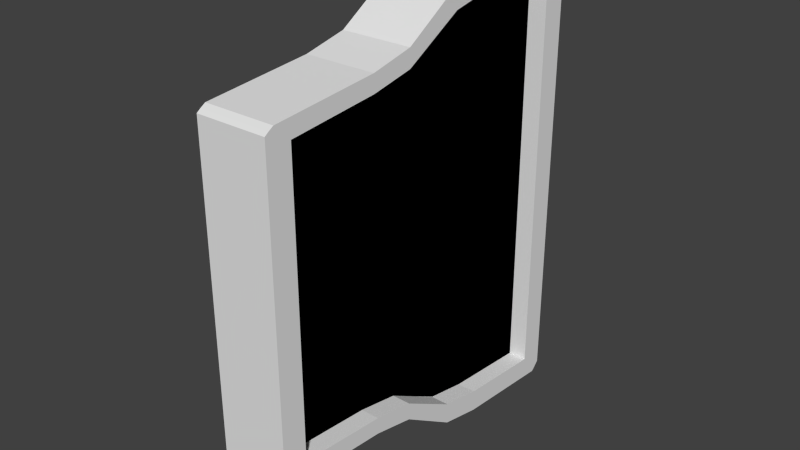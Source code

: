 # Source: door2.blend  (saved by Blender 2.64.0; exported with 4.5.12 LTS)
import bpy
from mathutils import Matrix  # noqa: F401  (used for matrix-valued properties, if any)

bpy.ops.wm.read_factory_settings(use_empty=True)
scene = bpy.context.scene
scene.name = 'Scene'

# ---- collections
col_collection_1 = bpy.data.collections.new('Collection 1'); scene.collection.children.link(col_collection_1)

# ---- materials (node trees are filled in below, after node groups)
mat_material = bpy.data.materials.new('Material')
mat_material.alpha_threshold = 0.0
mat_material.use_transparent_shadow = False
mat_material.roughness = 0.5
mat_material.line_color = (0.0, 0.0, 0.0, 1.0)

# ---- material node trees

# ---- world
world_world = bpy.data.worlds.new('World'); scene.world = world_world
world_world.color = (0.05088, 0.05088, 0.05088)
world_world.use_sun_shadow = False
world_world.sun_shadow_jitter_overblur = 0.0
world_world.cycles.sampling_method = 'MANUAL'
world_world.cycles.sample_map_resolution = 256

# ---- meshes
me_cube = bpy.data.meshes.new('Cube')
me_cube.from_pydata([(1.0, 0.9801, -0.9801), (1.0, -0.9801, -0.6648), (-1.0, -0.9801, -0.6648), (-1.0, 0.9801, -0.9801), (1.0, 0.9801, 0.9801), (1.0, -0.9801, 0.6648), (-1.0, -0.9801, 0.6648), (-1.0, 0.9801, 0.9801), (1.0, 1.0, -0.963), (1.0, 1.0, 0.963), (1.0, -1.0, -0.6532), (1.0, -1.0, 0.6532), (-1.0, -1.0, -0.6532), (-1.0, -1.0, 0.6532), (-1.0, 1.0, -0.963), (-1.0, 1.0, 0.963), (1.0, 0.9533, -1.0), (1.0, -0.9533, -0.6783), (-1.0, -0.9533, -0.6783), (-1.0, 0.9533, -1.0), (1.0, 0.9533, 1.0), (1.0, -0.9533, 0.6783), (-1.0, -0.9533, 0.6783), (-1.0, 0.9533, 1.0), (1.0, 0.8667, -0.9), (1.0, -0.8667, -0.6105), (1.0, 0.8667, 0.9), (1.0, -0.8667, 0.6105), (-1.0, -0.8667, -0.6105), (-1.0, 0.8667, -0.9), (-1.0, -0.8667, 0.6105), (-1.0, 0.8667, 0.9), (1.0, -0.1588, 0.7588), (1.0, -8.79e-07, 0.8392), (1.0, 0.1588, 0.9196), (-1.0, 0.1588, 0.9196), (-1.0, 5.909e-08, 0.8392), (-1.0, -0.1588, 0.7588), (1.0, -0.1588, 0.6829), (1.0, -7.031e-07, 0.7553), (1.0, 0.1588, 0.8276), (-1.0, 0.1588, 0.8276), (-1.0, 1.47e-07, 0.7553), (-1.0, -0.1588, 0.6829), (1.0, 0.3878, 0.9598), (1.0, 0.3878, 0.8638), (-1.0, 0.3878, 0.9598), (-1.0, 0.3878, 0.8638), (1.0, -0.3878, 0.6467), (1.0, -0.3878, 0.7185), (-1.0, -0.3878, 0.6467), (-1.0, -0.3878, 0.7185), (1.0, -0.156, -0.7588), (1.0, 7.927e-08, -0.8392), (1.0, 0.156, -0.9196), (-1.0, 0.156, -0.9196), (-1.0, 4.226e-07, -0.8392), (-1.0, -0.156, -0.7588), (1.0, -0.156, -0.6829), (1.0, -9.239e-08, -0.7553), (1.0, 0.156, -0.8276), (-1.0, 0.156, -0.8276), (-1.0, 3.582e-07, -0.7553), (-1.0, -0.156, -0.6829), (1.0, 0.3863, -0.9598), (1.0, 0.3863, -0.8638), (-1.0, 0.3863, -0.9598), (-1.0, 0.3863, -0.8638), (-1.0, -0.3863, -0.7185), (-1.0, -0.3863, -0.6467), (1.0, -0.3863, -0.7185), (1.0, -0.3863, -0.6467), (0.4667, -0.8667, 0.6105), (-0.4667, -0.8667, 0.6105), (0.4667, -0.8667, -0.6105), (-0.4667, -0.8667, -0.6105), (0.4667, 0.8667, -0.9), (-0.4667, 0.8667, -0.9), (0.4667, 0.8667, 0.9), (-0.4667, 0.8667, 0.9), (-0.4667, -0.1588, 0.6829), (0.4667, -0.1588, 0.6829), (-0.4667, -1.363e-07, 0.7553), (0.4667, -4.197e-07, 0.7553), (-0.4667, 0.1588, 0.8276), (0.4667, 0.1588, 0.8276), (-0.4667, 0.3878, 0.8638), (0.4667, 0.3878, 0.8638), (-0.4667, -0.3878, 0.6467), (0.4667, -0.3878, 0.6467), (0.4667, -0.156, -0.6829), (-0.4667, -0.156, -0.6829), (0.4667, 5.782e-08, -0.7553), (-0.4667, 2.08e-07, -0.7553), (0.4667, 0.156, -0.8276), (-0.4667, 0.156, -0.8276), (0.4667, 0.3863, -0.8638), (-0.4667, 0.3863, -0.8638), (0.4667, -0.3863, -0.6467), (-0.4667, -0.3863, -0.6467), (0.4667, -0.8667, -0.6105), (0.4667, -0.8667, 0.6105), (0.4667, 0.8667, 0.9), (0.4667, 0.8667, -0.9), (0.4667, -0.1588, -0.6829), (0.4667, -4.197e-07, -0.7553), (0.4667, 0.1588, -0.8276), (0.4667, 0.3878, -0.8638), (0.4667, -0.3878, -0.6467), (0.4667, -0.156, 0.6829), (0.4667, 5.782e-08, 0.7553), (0.4667, 0.156, 0.8276), (0.4667, 0.3863, 0.8638), (0.4667, -0.3863, 0.6467)], [], [(17, 1, 2, 18), (21, 22, 6, 5), (27, 21, 5, 11), (11, 5, 6, 13), (31, 23, 7, 15), (8, 0, 3, 14), (17, 25, 10, 1), (25, 27, 11, 10), (1, 10, 12, 2), (10, 11, 13, 12), (19, 29, 14, 3), (29, 31, 15, 14), (4, 9, 15, 7), (9, 8, 14, 15), (0, 16, 19, 3), (70, 17, 18, 68), (4, 7, 23, 20), (49, 51, 22, 21), (9, 4, 20, 26), (48, 49, 21, 27), (13, 6, 22, 30), (47, 46, 23, 31), (0, 8, 24, 16), (70, 71, 25, 17), (8, 9, 26, 24), (96, 65, 24, 76), (2, 12, 28, 18), (66, 67, 29, 19), (12, 13, 30, 28), (72, 27, 25, 74), (79, 31, 29, 77), (86, 47, 31, 79), (44, 46, 35, 34), (34, 35, 36, 33), (33, 36, 37, 32), (45, 44, 34, 40), (40, 34, 33, 39), (39, 33, 32, 38), (50, 51, 37, 43), (43, 37, 36, 42), (42, 36, 35, 41), (88, 50, 43, 80), (80, 43, 42, 82), (82, 42, 41, 84), (41, 35, 46, 47), (84, 41, 47, 86), (20, 23, 46, 44), (26, 20, 44, 45), (32, 37, 51, 49), (30, 22, 51, 50), (38, 32, 49, 48), (73, 30, 50, 88), (64, 54, 55, 66), (54, 53, 56, 55), (53, 52, 57, 56), (64, 65, 60, 54), (54, 60, 59, 53), (53, 59, 58, 52), (98, 71, 58, 90), (90, 58, 59, 92), (92, 59, 60, 94), (68, 69, 63, 57), (57, 63, 62, 56), (56, 62, 61, 55), (94, 60, 65, 96), (55, 61, 67, 66), (16, 64, 66, 19), (16, 24, 65, 64), (52, 70, 68, 57), (52, 58, 71, 70), (74, 25, 71, 98), (18, 28, 69, 68), (67, 97, 77, 29), (30, 73, 75, 28), (26, 78, 76, 24), (45, 87, 78, 26), (48, 89, 81, 38), (38, 81, 83, 39), (39, 83, 85, 40), (40, 85, 87, 45), (27, 72, 89, 48), (69, 99, 91, 63), (63, 91, 93, 62), (62, 93, 95, 61), (61, 95, 97, 67), (28, 75, 99, 69), (81, 83, 85, 87, 78, 76, 96, 94, 92, 90, 98, 74, 72, 89), (80, 82, 84, 86, 79, 77, 97, 95, 93, 91, 99, 75, 73, 88), (104, 105, 106, 107, 103, 102, 112, 111, 110, 109, 113, 101, 100, 108)])
_uv = me_cube.uv_layers.new(name='UVMap')
_uv.uv.foreach_set('vector', [0.0005969, 0.5205, 0.0006181, 0.5135, 0.5205, 0.5151, 0.5205, 0.522, -0.0009191, 0.4948, 0.519, 0.4964, 0.5189, 0.5033, -0.0009402, 0.5017, 0.1701, 0.7503, 0.1876, 0.7729, 0.1841, 0.7798, 0.1811, 0.785, -0.000956, 0.5068, -0.0009402, 0.5017, 0.5189, 0.5033, 0.5189, 0.5084, 0.2988, 0.3, 0.2728, 0.2775, 0.2779, 0.2705, 0.2823, 0.2653, -0.000956, 1.027, -0.0009401, 1.022, 0.5189, 1.024, 0.5189, 1.029, -0.165, 0.7718, -0.1473, 0.7493, -0.1585, 0.7839, -0.1615, 0.7788, -0.1473, 0.7493, 0.1701, 0.7503, 0.1811, 0.785, -0.1585, 0.7839, 0.0006181, 0.5135, 0.0006338, 0.5084, 0.5205, 0.51, 0.5205, 0.5151, 0.5189, -0.3531, 0.52, -0.01353, 8.592e-05, -0.01193, -0.0009559, -0.3515, 0.7927, 0.2759, 0.7667, 0.2985, 0.783, 0.2638, 0.7875, 0.269, 0.7667, 0.2985, 0.2988, 0.3, 0.2823, 0.2653, 0.783, 0.2638, 0.0006185, -0.0067, 0.0006346, -0.01193, 0.5205, -0.01034, 0.5205, -0.005105, 0.9919, 0.0009786, 0.9893, 1.067, 0.1048, 1.063, 0.1075, -0.002417, -0.0009401, 1.022, -0.0009186, 1.015, 0.519, 1.017, 0.5189, 1.024, 0.0001456, 0.6677, 0.0005969, 0.5205, 0.5205, 0.522, 0.52, 0.6693, 0.0006185, -0.0067, 0.5205, -0.005105, 0.5205, 0.001922, 0.0005972, 0.000328, -0.0004686, 0.3479, 0.5194, 0.3495, 0.519, 0.4964, -0.0009191, 0.4948, 0.2632, 0.2653, 0.2676, 0.2705, 0.2728, 0.2775, 0.2467, 0.3, 0.1799, 0.6258, 0.1985, 0.6259, 0.1876, 0.7729, 0.1701, 0.7503, 0.3645, 0.785, 0.3614, 0.7798, 0.3579, 0.7729, 0.3755, 0.7503, 0.3086, 0.4244, 0.2837, 0.4245, 0.2728, 0.2775, 0.2988, 0.3, -0.2419, 0.269, -0.2375, 0.2638, -0.2212, 0.2985, -0.2471, 0.2759, -0.175, 0.6244, -0.1563, 0.6244, -0.1473, 0.7493, -0.165, 0.7718, -0.2375, 0.2638, 0.2632, 0.2653, 0.2467, 0.3, -0.2212, 0.2985, 0.4765, 0.5471, 0.6229, 0.5467, 0.6233, 0.6775, 0.4769, 0.6779, 0.7071, 0.7788, 0.7041, 0.7839, 0.6929, 0.7493, 0.7106, 0.7718, 0.7827, 0.4233, 0.7577, 0.4234, 0.7667, 0.2985, 0.7927, 0.2759, 0.7041, 0.7839, 0.3645, 0.785, 0.3755, 0.7503, 0.6929, 0.7493, 0.7696, 0.5315, 0.6233, 0.531, 0.6243, 0.1959, 0.7706, 0.1964, 0.1327, 0.7854, 0.2713, 0.785, 0.2728, 1.253, 0.1341, 1.253, 0.513, 1.112, 0.6516, 1.112, 0.6512, 1.237, 0.5126, 1.236, 0.0001467, 0.1472, 0.52, 0.1488, 0.5198, 0.2081, -3.531e-05, 0.2065, -3.531e-05, 0.2065, 0.5198, 0.2081, 0.5197, 0.2491, -0.000161, 0.2475, -0.000161, 0.2475, 0.5197, 0.2491, 0.5196, 0.2901, -0.0002867, 0.2885, 0.2369, 0.4244, 0.2619, 0.4245, 0.2512, 0.484, 0.2273, 0.4839, 0.2273, 0.4839, 0.2512, 0.484, 0.2302, 0.5252, 0.2084, 0.5251, 0.2084, 0.5251, 0.2302, 0.5252, 0.2092, 0.5664, 0.1894, 0.5664, 0.3657, 0.6258, 0.347, 0.6259, 0.3364, 0.5664, 0.3561, 0.5664, 0.3561, 0.5664, 0.3364, 0.5664, 0.3153, 0.5252, 0.3371, 0.5251, 0.3371, 0.5251, 0.3153, 0.5252, 0.2943, 0.484, 0.3182, 0.4839, 0.5136, 0.9096, 0.6522, 0.91, 0.6521, 0.9696, 0.5134, 0.9692, 0.5134, 0.9692, 0.6521, 0.9696, 0.6519, 1.011, 0.5133, 1.011, 0.5133, 1.011, 0.6519, 1.011, 0.6518, 1.053, 0.5132, 1.052, 0.3182, 0.4839, 0.2943, 0.484, 0.2837, 0.4245, 0.3086, 0.4244, 0.5132, 1.052, 0.6518, 1.053, 0.6516, 1.112, 0.513, 1.112, 0.0005972, 0.000328, 0.5205, 0.001922, 0.52, 0.1488, 0.0001467, 0.1472, 0.2467, 0.3, 0.2728, 0.2775, 0.2619, 0.4245, 0.2369, 0.4244, -0.0002867, 0.2885, 0.5196, 0.2901, 0.5194, 0.3495, -0.0004686, 0.3479, 0.3755, 0.7503, 0.3579, 0.7729, 0.347, 0.6259, 0.3657, 0.6258, 0.1894, 0.5664, 0.2092, 0.5664, 0.1985, 0.6259, 0.1799, 0.6258, 0.514, 0.785, 0.6526, 0.7854, 0.6522, 0.91, 0.5136, 0.9096, -0.0004674, 0.8678, -0.0002843, 0.808, 0.5196, 0.8096, 0.5194, 0.8694, -0.0002843, 0.808, -0.0001609, 0.7677, 0.5197, 0.7693, 0.5196, 0.8096, -0.0001609, 0.7677, -3.74e-05, 0.7274, 0.5198, 0.729, 0.5197, 0.7693, -0.2371, 0.4233, -0.2122, 0.4234, -0.2029, 0.4833, -0.2268, 0.4832, -0.2268, 0.4832, -0.2029, 0.4833, -0.1843, 0.5239, -0.2061, 0.5238, -0.2061, 0.5238, -0.1843, 0.5239, -0.1656, 0.5645, -0.1853, 0.5645, 0.4758, 0.3272, 0.6222, 0.3267, 0.6224, 0.3906, 0.476, 0.391, 0.476, 0.391, 0.6224, 0.3906, 0.6225, 0.4367, 0.4761, 0.4372, 0.4761, 0.4372, 0.6225, 0.4367, 0.6227, 0.4828, 0.4763, 0.4833, 0.7206, 0.6244, 0.7019, 0.6244, 0.7111, 0.5645, 0.7308, 0.5645, 0.7308, 0.5645, 0.7111, 0.5645, 0.7298, 0.5239, 0.7516, 0.5238, 0.7516, 0.5238, 0.7298, 0.5239, 0.7485, 0.4833, 0.7724, 0.4832, 0.4763, 0.4833, 0.6227, 0.4828, 0.6229, 0.5467, 0.4765, 0.5471, 0.7724, 0.4832, 0.7485, 0.4833, 0.7577, 0.4234, 0.7827, 0.4233, -0.0009186, 1.015, -0.0004674, 0.8678, 0.5194, 0.8694, 0.519, 1.017, -0.2471, 0.2759, -0.2212, 0.2985, -0.2122, 0.4234, -0.2371, 0.4233, -3.74e-05, 0.7274, 0.0001456, 0.6677, 0.52, 0.6693, 0.5198, 0.729, -0.1853, 0.5645, -0.1656, 0.5645, -0.1563, 0.6244, -0.175, 0.6244, 0.4754, 0.1964, 0.6218, 0.1959, 0.6222, 0.3267, 0.4758, 0.3272, 0.7106, 0.7718, 0.6929, 0.7493, 0.7019, 0.6244, 0.7206, 0.6244, 0.1323, 0.9104, -0.006321, 0.91, -0.005938, 0.785, 0.1327, 0.7854, 1.071, 1.103, 0.9323, 1.103, 0.9332, 0.7852, 1.072, 0.7857, 0.1797, 0.1964, 0.326, 0.1959, 0.3276, 0.6899, 0.1812, 0.6904, 0.328, 0.5471, 0.4743, 0.5475, 0.4739, 0.678, 0.3276, 0.6775, 0.3286, 0.3264, 0.475, 0.3268, 0.4748, 0.3903, 0.3284, 0.3899, 0.3284, 0.3899, 0.4748, 0.3903, 0.4747, 0.4372, 0.3283, 0.4367, 0.3283, 0.4367, 0.4747, 0.4372, 0.4745, 0.4841, 0.3282, 0.4836, 0.3282, 0.4836, 0.4745, 0.4841, 0.4743, 0.5475, 0.328, 0.5471, 0.329, 0.1959, 0.4754, 0.1964, 0.475, 0.3268, 0.3286, 0.3264, 0.1317, 1.112, -0.00694, 1.112, -0.006756, 1.052, 0.1319, 1.052, 0.1319, 1.052, -0.006756, 1.052, -0.00663, 1.011, 0.132, 1.011, 0.132, 1.011, -0.00663, 1.011, -0.006505, 0.97, 0.1321, 0.9704, 0.1321, 0.9704, -0.006505, 0.97, -0.006321, 0.91, 0.1323, 0.9104, 0.1313, 1.237, -0.007323, 1.237, -0.00694, 1.112, 0.1317, 1.112, 0.8414, 0.5794, 0.8776, 0.5, 0.9138, 0.4206, 0.9319, 0.3061, 0.95, 0.06667, 0.05, 0.06667, 0.06809, 0.3068, 0.08619, 0.422, 0.1224, 0.5, 0.1586, 0.578, 0.1767, 0.6932, 0.1947, 0.9333, 0.8053, 0.9333, 0.8233, 0.6939, 0.8414, 0.5794, 0.8776, 0.5, 0.9138, 0.4206, 0.9319, 0.3061, 0.95, 0.06667, 0.05, 0.06667, 0.06809, 0.3068, 0.08619, 0.422, 0.1224, 0.5, 0.1586, 0.578, 0.1767, 0.6932, 0.1947, 0.9333, 0.8053, 0.9333, 0.8233, 0.6939, 0.8414, 0.5794, 0.8776, 0.5, 0.9138, 0.4206, 0.9319, 0.3061, 0.95, 0.06667, 0.05, 0.06667, 0.06809, 0.3068, 0.08619, 0.422, 0.1224, 0.5, 0.1586, 0.578, 0.1767, 0.6932, 0.1947, 0.9333, 0.8053, 0.9333, 0.8233, 0.6939])
me_cube.materials.append(mat_material)
me_cube.use_remesh_preserve_volume = False
me_cube.use_remesh_preserve_attributes = False
me_cube.use_mirror_vertex_groups = False
me_cube.update()

# ---- objects
ob_door = bpy.data.objects.new('door', me_cube)

# ---- transforms, parenting, visibility, modifiers, constraints
ob_door.location = (0.0, 0.0, 0.0)
ob_door.scale = (0.15, 0.8, 1.0)
ob_door.lock_rotations_4d = False
ob_door.empty_display_type = 'ARROWS'
ob_door.lineart.crease_threshold = 0.0

# ---- collection membership
col_collection_1.objects.link(ob_door)

# ---- scene / render settings (as saved in the file)
scene.frame_start = 1; scene.frame_end = 250; scene.frame_set(1)
scene.render.engine = 'BLENDER_EEVEE_NEXT'
scene.render.image_settings.color_mode = 'RGB'
scene.render.image_settings.compression = 90
scene.render.resolution_percentage = 50
scene.render.dither_intensity = 0.0
scene.render.bake_margin = 2
scene.render.bake_bias = 0.0
scene.cycles.use_denoising = False
scene.cycles.samples = 10
scene.cycles.sampling_pattern = 'TABULATED_SOBOL'
scene.cycles.light_sampling_threshold = 0.0
scene.cycles.use_adaptive_sampling = False
scene.cycles.use_light_tree = False
scene.cycles.blur_glossy = 0.0
scene.cycles.volume_bounces = 1
scene.cycles.pixel_filter_type = 'GAUSSIAN'
scene.cycles.sample_clamp_indirect = 0.0
scene.view_settings.view_transform = 'Standard'
bpy.context.view_layer.update()

# ---- added for rendering (the .blend has no active camera and no usable light): camera, sun
cam_auto = bpy.data.cameras.new('AutoCamera')
cam_auto.lens = 50.0
cam_auto.sensor_width = 36.0
cam_auto.clip_end = 1000.0
ob_auto_camera = bpy.data.objects.new('AutoCamera', cam_auto)
scene.collection.objects.link(ob_auto_camera)
ob_auto_camera.location = (2.38593, -2.86312, 1.90875)
ob_auto_camera.rotation_euler = (1.09748, -7.21219e-08, 0.694738)
scene.camera = ob_auto_camera
light_auto_sun = bpy.data.lights.new('AutoSun', 'SUN')
light_auto_sun.energy = 3.0
light_auto_sun.angle = 0.0523599
ob_auto_sun = bpy.data.objects.new('AutoSun', light_auto_sun)
scene.collection.objects.link(ob_auto_sun)
ob_auto_sun.rotation_euler = (0.872665, 0.174533, 0.523599)
bpy.context.view_layer.update()
